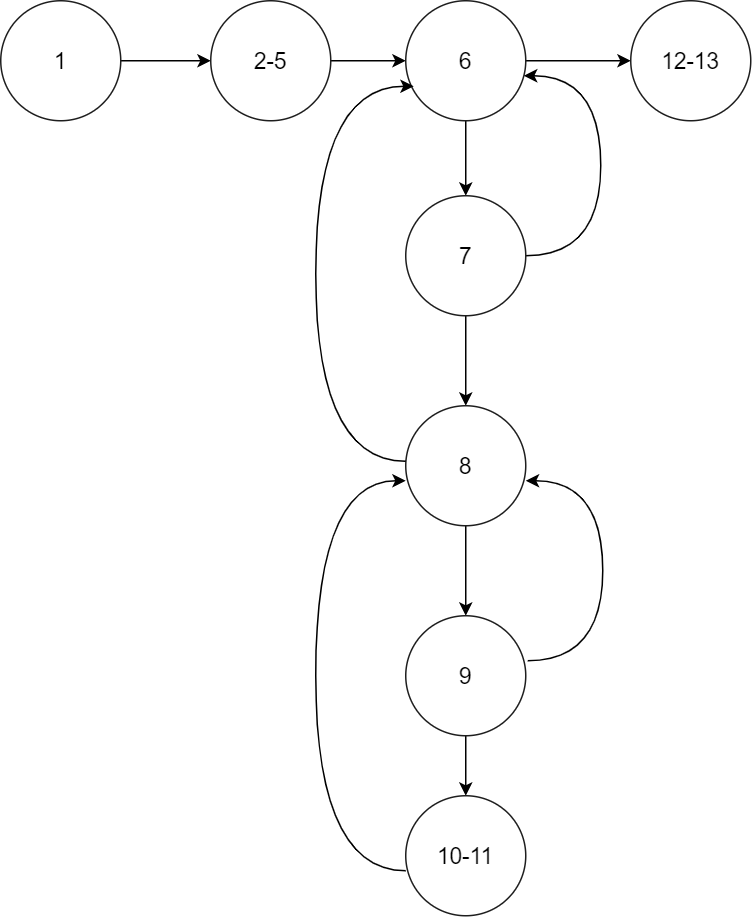

The diagram above was exported from draw.io. Its source (the exported page's mxGraphModel, read from the mxfile embedded in the PNG):
<mxGraphModel dx="1102" dy="857" grid="1" gridSize="10" guides="1" tooltips="1" connect="1" arrows="1" fold="1" page="1" pageScale="1" pageWidth="850" pageHeight="1100" math="0" shadow="0">
  <root>
    <mxCell id="0" />
    <mxCell id="1" parent="0" />
    <mxCell id="mnFU9HyIITLzHDO31O3X-9" style="edgeStyle=orthogonalEdgeStyle;rounded=0;orthogonalLoop=1;jettySize=auto;html=1;fontSize=15;fontColor=#000000;" parent="1" source="mnFU9HyIITLzHDO31O3X-1" target="mnFU9HyIITLzHDO31O3X-2" edge="1">
      <mxGeometry relative="1" as="geometry" />
    </mxCell>
    <mxCell id="mnFU9HyIITLzHDO31O3X-1" value="1" style="ellipse;whiteSpace=wrap;html=1;aspect=fixed;labelBackgroundColor=#FFFFFF;fontSize=15;fontColor=#000000;strokeColor=#1E1E1E;" parent="1" vertex="1">
      <mxGeometry x="130" y="270" width="80" height="80" as="geometry" />
    </mxCell>
    <mxCell id="mnFU9HyIITLzHDO31O3X-10" style="edgeStyle=orthogonalEdgeStyle;rounded=0;orthogonalLoop=1;jettySize=auto;html=1;fontSize=15;fontColor=#000000;" parent="1" source="mnFU9HyIITLzHDO31O3X-2" target="mnFU9HyIITLzHDO31O3X-3" edge="1">
      <mxGeometry relative="1" as="geometry" />
    </mxCell>
    <mxCell id="mnFU9HyIITLzHDO31O3X-2" value="2-5" style="ellipse;whiteSpace=wrap;html=1;aspect=fixed;labelBackgroundColor=#FFFFFF;fontSize=15;fontColor=#000000;strokeColor=#1E1E1E;" parent="1" vertex="1">
      <mxGeometry x="270" y="270" width="80" height="80" as="geometry" />
    </mxCell>
    <mxCell id="mnFU9HyIITLzHDO31O3X-11" style="edgeStyle=orthogonalEdgeStyle;rounded=0;orthogonalLoop=1;jettySize=auto;html=1;fontSize=15;fontColor=#000000;" parent="1" source="mnFU9HyIITLzHDO31O3X-3" target="mnFU9HyIITLzHDO31O3X-8" edge="1">
      <mxGeometry relative="1" as="geometry" />
    </mxCell>
    <mxCell id="mnFU9HyIITLzHDO31O3X-12" style="edgeStyle=orthogonalEdgeStyle;rounded=0;orthogonalLoop=1;jettySize=auto;html=1;fontSize=15;fontColor=#000000;" parent="1" source="mnFU9HyIITLzHDO31O3X-3" target="mnFU9HyIITLzHDO31O3X-4" edge="1">
      <mxGeometry relative="1" as="geometry" />
    </mxCell>
    <mxCell id="mnFU9HyIITLzHDO31O3X-3" value="6" style="ellipse;whiteSpace=wrap;html=1;aspect=fixed;labelBackgroundColor=#FFFFFF;fontSize=15;fontColor=#000000;strokeColor=#1E1E1E;" parent="1" vertex="1">
      <mxGeometry x="400" y="270" width="80" height="80" as="geometry" />
    </mxCell>
    <mxCell id="mnFU9HyIITLzHDO31O3X-13" style="edgeStyle=orthogonalEdgeStyle;rounded=0;orthogonalLoop=1;jettySize=auto;html=1;fontSize=15;fontColor=#000000;" parent="1" source="mnFU9HyIITLzHDO31O3X-4" target="mnFU9HyIITLzHDO31O3X-5" edge="1">
      <mxGeometry relative="1" as="geometry" />
    </mxCell>
    <mxCell id="mnFU9HyIITLzHDO31O3X-16" style="edgeStyle=orthogonalEdgeStyle;rounded=0;orthogonalLoop=1;jettySize=auto;html=1;fontSize=15;fontColor=#000000;curved=1;" parent="1" source="mnFU9HyIITLzHDO31O3X-4" target="mnFU9HyIITLzHDO31O3X-3" edge="1">
      <mxGeometry relative="1" as="geometry">
        <mxPoint x="490" y="340" as="targetPoint" />
        <Array as="points">
          <mxPoint x="530" y="440" />
          <mxPoint x="530" y="320" />
        </Array>
      </mxGeometry>
    </mxCell>
    <mxCell id="mnFU9HyIITLzHDO31O3X-4" value="7" style="ellipse;whiteSpace=wrap;html=1;aspect=fixed;labelBackgroundColor=#FFFFFF;fontSize=15;fontColor=#000000;strokeColor=#1E1E1E;" parent="1" vertex="1">
      <mxGeometry x="400" y="400" width="80" height="80" as="geometry" />
    </mxCell>
    <mxCell id="mnFU9HyIITLzHDO31O3X-14" style="edgeStyle=orthogonalEdgeStyle;rounded=0;orthogonalLoop=1;jettySize=auto;html=1;fontSize=15;fontColor=#000000;" parent="1" source="mnFU9HyIITLzHDO31O3X-5" target="mnFU9HyIITLzHDO31O3X-6" edge="1">
      <mxGeometry relative="1" as="geometry" />
    </mxCell>
    <mxCell id="mnFU9HyIITLzHDO31O3X-5" value="8" style="ellipse;whiteSpace=wrap;html=1;aspect=fixed;labelBackgroundColor=#FFFFFF;fontSize=15;fontColor=#000000;strokeColor=#1E1E1E;" parent="1" vertex="1">
      <mxGeometry x="400" y="540" width="80" height="80" as="geometry" />
    </mxCell>
    <mxCell id="mnFU9HyIITLzHDO31O3X-15" style="edgeStyle=orthogonalEdgeStyle;rounded=0;orthogonalLoop=1;jettySize=auto;html=1;fontSize=15;fontColor=#000000;" parent="1" source="mnFU9HyIITLzHDO31O3X-6" target="mnFU9HyIITLzHDO31O3X-7" edge="1">
      <mxGeometry relative="1" as="geometry" />
    </mxCell>
    <mxCell id="mnFU9HyIITLzHDO31O3X-6" value="9" style="ellipse;whiteSpace=wrap;html=1;aspect=fixed;labelBackgroundColor=#FFFFFF;fontSize=15;fontColor=#000000;strokeColor=#1E1E1E;" parent="1" vertex="1">
      <mxGeometry x="400" y="680" width="80" height="80" as="geometry" />
    </mxCell>
    <mxCell id="mnFU9HyIITLzHDO31O3X-7" value="10-11" style="ellipse;whiteSpace=wrap;html=1;aspect=fixed;labelBackgroundColor=#FFFFFF;fontSize=15;fontColor=#000000;strokeColor=#1E1E1E;" parent="1" vertex="1">
      <mxGeometry x="400" y="800" width="80" height="80" as="geometry" />
    </mxCell>
    <mxCell id="mnFU9HyIITLzHDO31O3X-8" value="12-13" style="ellipse;whiteSpace=wrap;html=1;aspect=fixed;labelBackgroundColor=#FFFFFF;fontSize=15;fontColor=#000000;strokeColor=#1E1E1E;" parent="1" vertex="1">
      <mxGeometry x="550" y="270" width="80" height="80" as="geometry" />
    </mxCell>
    <mxCell id="mnFU9HyIITLzHDO31O3X-17" style="edgeStyle=orthogonalEdgeStyle;rounded=0;orthogonalLoop=1;jettySize=auto;html=1;fontSize=15;fontColor=#000000;curved=1;" parent="1" edge="1">
      <mxGeometry relative="1" as="geometry">
        <mxPoint x="481.27" y="710" as="sourcePoint" />
        <mxPoint x="479.9998334620741" y="590" as="targetPoint" />
        <Array as="points">
          <mxPoint x="531.27" y="710" />
          <mxPoint x="531.27" y="590" />
        </Array>
      </mxGeometry>
    </mxCell>
    <mxCell id="mnFU9HyIITLzHDO31O3X-18" style="edgeStyle=orthogonalEdgeStyle;rounded=0;orthogonalLoop=1;jettySize=auto;html=1;fontSize=15;fontColor=#000000;curved=1;exitX=0;exitY=0.5;exitDx=0;exitDy=0;entryX=0;entryY=0.5;entryDx=0;entryDy=0;" parent="1" edge="1">
      <mxGeometry relative="1" as="geometry">
        <mxPoint x="400" y="850" as="sourcePoint" />
        <mxPoint x="400" y="590" as="targetPoint" />
        <Array as="points">
          <mxPoint x="340" y="850" />
          <mxPoint x="340" y="590" />
        </Array>
      </mxGeometry>
    </mxCell>
    <mxCell id="mnFU9HyIITLzHDO31O3X-19" style="edgeStyle=orthogonalEdgeStyle;rounded=0;orthogonalLoop=1;jettySize=auto;html=1;fontSize=15;fontColor=#000000;curved=1;" parent="1" edge="1">
      <mxGeometry relative="1" as="geometry">
        <mxPoint x="400" y="577" as="sourcePoint" />
        <mxPoint x="405.35898384862253" y="327" as="targetPoint" />
        <Array as="points">
          <mxPoint x="340" y="577" />
          <mxPoint x="340" y="327" />
        </Array>
      </mxGeometry>
    </mxCell>
  </root>
</mxGraphModel>